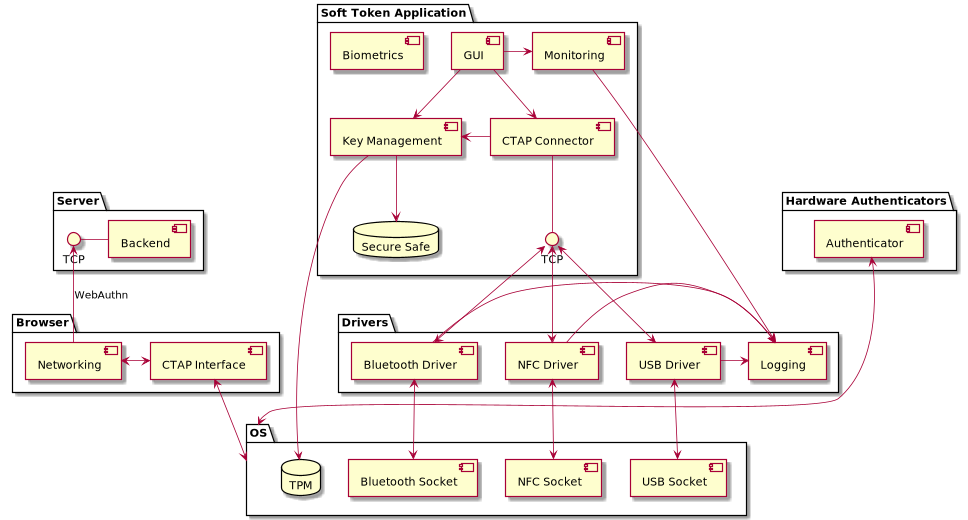

The diagram above was rendered by PlantUML. Its source (embedded in the PNG):
@startuml
skinparam linetype poly

package "Server" {
    () TCP

    TCP - [Backend]
}

package "OS" {
    [USB Socket]
    [Bluetooth Socket]
    [NFC Socket]

    database "TPM" as tpm
}

package "Browser" {
    TCP <-- [Networking]: "WebAuthn"
    [CTAP Interface] as ctapi
}

package "Hardware Authenticators" {
    component Authenticator
    Authenticator <---> OS
}

package "Soft Token Application" {
    () TCP as TCP2
    [Biometrics] as bio
    [CTAP Connector] as conn
    [Key Management]  as km
    database "Secure Safe" as db
    [GUI] as GUI
    [Monitoring] as mon
}

package "Drivers" {
    [USB Driver]        <-down-> [USB Socket]
    [Bluetooth Driver]  <-down-> [Bluetooth Socket]
    [NFC Driver]        <-down-> [NFC Socket]
    [Logging]
}


Networking <-> ctapi
ctapi <--> OS

GUI -down-> km
GUI --> conn
GUI -> mon
mon -> [Logging]
conn -down- TCP2
conn -> km
km --> db
km --> tpm

[USB Driver] -> [Logging]
[Bluetooth Driver] -> [Logging]
[NFC Driver] -> [Logging]
TCP2 <--> [USB Driver]
TCP2 <--> [Bluetooth Driver]
TCP2 <--> [NFC Driver]



@enduml